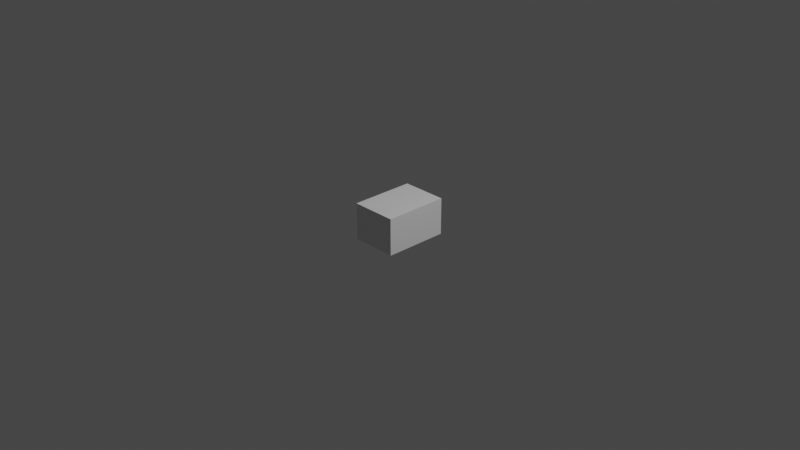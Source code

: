 # Source: Parcel754.blend  (saved by Blender 2.82.7; exported with 4.5.12 LTS)
import bpy
from mathutils import Matrix  # noqa: F401  (used for matrix-valued properties, if any)

bpy.ops.wm.read_factory_settings(use_empty=True)
scene = bpy.context.scene
scene.name = 'Scene'

# ---- collections
col_collection = bpy.data.collections.new('Collection'); scene.collection.children.link(col_collection)

# ---- materials (node trees are filled in below, after node groups)
mat_material = bpy.data.materials.new('Material')
mat_material.alpha_threshold = 0.0
mat_material.use_transparent_shadow = False
mat_material.line_color = (0.0, 0.0, 0.0, 1.0)

# ---- material node trees
mat_material.use_nodes = True; mat_material.node_tree.nodes.clear()
_N = mat_material.node_tree.nodes; _L = mat_material.node_tree.links
n0 = _N.new('ShaderNodeOutputMaterial'); n0.name = 'Material Output'; n0.location = (300, 300)
n1 = _N.new('ShaderNodeBsdfPrincipled'); n1.name = 'Principled BSDF'; n1.location = (10, 300)
n1.distribution = 'GGX'
n1.subsurface_method = 'BURLEY'
n1.inputs[2].default_value = 0.4
n1.inputs[3].default_value = 1.45
n1.inputs[27].default_value = (0.0, 0.0, 0.0, 1.0)
n1.inputs[28].default_value = 1.0
_L.new(n1.outputs[0], n0.inputs[0])
n0.is_active_output = True

# ---- world
world_world = bpy.data.worlds.new('World'); scene.world = world_world
world_world.use_nodes = True; world_world.node_tree.nodes.clear()
_N = world_world.node_tree.nodes; _L = world_world.node_tree.links
n0 = _N.new('ShaderNodeOutputWorld'); n0.name = 'World Output'; n0.location = (300, 300)
n1 = _N.new('ShaderNodeBackground'); n1.name = 'Background'; n1.location = (10, 300)
n1.inputs[0].default_value = (0.05088, 0.05088, 0.05088, 1.0)
_L.new(n1.outputs[0], n0.inputs[0])
n0.is_active_output = True
world_world.color = (0.05088, 0.05088, 0.05088)
world_world.use_sun_shadow = False
world_world.sun_shadow_jitter_overblur = 0.0

# ---- cameras
cam_camera = bpy.data.cameras.new('Camera')
cam_camera.clip_end = 100.0
cam_camera.ortho_scale = 7.314

# ---- lights
light_light = bpy.data.lights.new('Light', 'POINT')
light_light.transmission_factor = 0.0
light_light.energy = 1000.0
light_light.shadow_soft_size = 0.1
light_light.shadow_maximum_resolution = 0.006
light_light.use_absolute_resolution = True

# ---- meshes
me_cube = bpy.data.meshes.new('Cube')
me_cube.from_pydata([(1.0, 1.0, 1.0), (1.0, 1.0, -1.0), (1.0, -1.0, 1.0), (1.0, -1.0, -1.0), (-1.0, 1.0, 1.0), (-1.0, 1.0, -1.0), (-1.0, -1.0, 1.0), (-1.0, -1.0, -1.0)], [], [(0, 4, 6, 2), (3, 2, 6, 7), (7, 6, 4, 5), (5, 1, 3, 7), (1, 0, 2, 3), (5, 4, 0, 1)])
_uv = me_cube.uv_layers.new(name='UVMap')
_uv.uv.foreach_set('vector', [0.6923, 0.5, 1.0, 0.5, 1.0, 0.8182, 0.6923, 0.8182, 0.3077, 0.8182, 0.6923, 0.8182, 0.6923, 1.0, 0.3077, 1.0, 0.3077, 0.0, 0.6923, 0.0, 0.6923, 0.3182, 0.3077, 0.3182, 0.0, 0.5, 0.3077, 0.5, 0.3077, 0.8182, 0.0, 0.8182, 0.3077, 0.5, 0.6923, 0.5, 0.6923, 0.8182, 0.3077, 0.8182, 0.3077, 0.3182, 0.6923, 0.3182, 0.6923, 0.5, 0.3077, 0.5])
me_cube.materials.append(mat_material)
me_cube.use_remesh_preserve_volume = False
me_cube.use_remesh_preserve_attributes = False
me_cube.use_mirror_vertex_groups = False
me_cube.update()

# ---- objects
ob_cube = bpy.data.objects.new('Cube', me_cube)
ob_light = bpy.data.objects.new('Light', light_light)
ob_camera = bpy.data.objects.new('Camera', cam_camera)

# ---- transforms, parenting, visibility, modifiers, constraints
ob_cube.location = (0.0, 0.0, 0.0)
ob_cube.scale = (0.25, 0.35, 0.2)
ob_cube.lock_rotations_4d = False
ob_cube.empty_display_type = 'ARROWS'
ob_cube.lineart.crease_threshold = 0.0
ob_light.location = (4.076, 1.005, 5.904)
ob_light.rotation_euler = (0.6503, 0.05522, 1.866)
ob_light.lock_rotations_4d = False
ob_light.empty_display_type = 'ARROWS'
ob_light.color = (0.0, 0.0, 0.0, 0.0)
ob_light.lineart.crease_threshold = 0.0
ob_camera.location = (7.359, -6.926, 4.958)
ob_camera.rotation_euler = (1.109, 0.0, 0.8149)
ob_camera.lock_rotations_4d = False
ob_camera.empty_display_type = 'ARROWS'
ob_camera.color = (0.0, 0.0, 0.0, 0.0)
ob_camera.display_type = 'WIRE'
ob_camera.lineart.crease_threshold = 0.0

# ---- collection membership
col_collection.objects.link(ob_cube)
col_collection.objects.link(ob_light)
col_collection.objects.link(ob_camera)

# ---- scene / render settings (as saved in the file)
scene.camera = ob_camera
scene.frame_start = 1; scene.frame_end = 250; scene.frame_set(1)
scene.render.engine = 'BLENDER_EEVEE_NEXT'
scene.cycles.use_denoising = False
scene.cycles.samples = 128
scene.cycles.sampling_pattern = 'TABULATED_SOBOL'
scene.cycles.use_adaptive_sampling = False
scene.cycles.use_light_tree = False
scene.view_settings.view_transform = 'Filmic'
bpy.context.view_layer.update()
